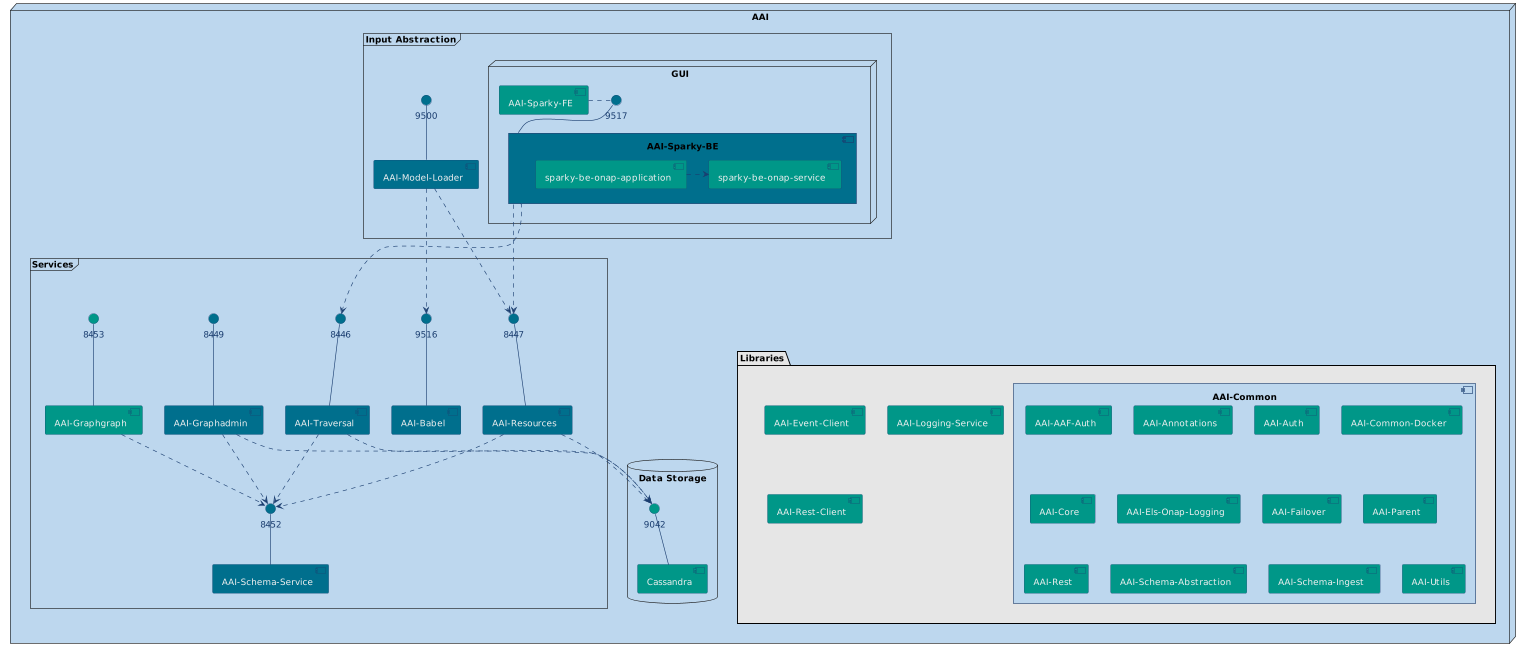

The diagram above was rendered by PlantUML. Its source (embedded in the PNG):
@startuml
' --- Definitions ---

!$c_onap_base0 = "1a3d6f"
!$c_onap_base1 = "10699e"
!$c_onap_base2 = "07819b"
!$c_onap_base3 = "19a2a2"
!$c_onap_base4 = "5dbebb"
!$c_onap_base5 = "f0f0f0"
!$c_onap_bg0 = "e6e6e6"
!$c_onap_bg1 = "dae3f3"
!$c_onap_bg2 = "bdd7ee"
!$c_onap_navy = "1c2754"
!$c_onap_blue = "006f8d"
!$c_onap_green = "009788"

!define DEPRECATED Gray
!define OOM $c_onap_blue

skinparam dpi 60
skinparam defaultFontName Noto Sans Display
skinparam defaultFontSize 14
skinparam BorderColor $c_onap_base1
skinparam ArrowColor $c_onap_base0
skinparam component {
  BackgroundColor $c_onap_green
  BorderColor $c_onap_base0
  FontColor $c_onap_base5
}
skinparam interface {
  BackgroundColor $c_onap_green
  BorderColor $c_onap_base0
  FontColor $c_onap_base0
}
skinparam frame {
  BackgroundColor $c_onap_bg1
  FontColor $c_onap_base0
}
skinparam node {
  BackgroundColor $c_onap_bg0
  FontColor $c_onap_base0
}
skinparam package {
  BackgroundColor $c_onap_bg2
  FontColor $c_onap_base5
}
skinparam folder {
  BackgroundColor $c_onap_bg0
  FontColor $c_onap_base0
}
skinparam database {
  BackgroundColor $c_onap_bg2
  FontColor $c_onap_base0
}

' --- Elements ---

node "AAI" as aai {

 frame "Input Abstraction" as inputAbstraction {

    node "GUI" as gui {

      [AAI-Sparky-FE] as sparkyFe

      component "AAI-Sparky-BE" as sparkyBe #OOM {
        [sparky-be-onap-application] as sparkyBeOnapApplication
        [sparky-be-onap-service] as sparkyBeOnapService

        sparkyBeOnapApplication .right.> sparkyBeOnapService
      }

      interface "9517" as sparkyBePort #OOM
      sparkyBe -up- sparkyBePort
      sparkyFe .right. sparkyBePort
    }

    [AAI-Model-Loader] as modelLoader #OOM
    interface "9500" as modelLoaderPort #OOM
    modelLoader -up- modelLoaderPort
  }

  frame "Services" as dataManagement {
    together {
      [AAI-Babel] as babel #OOM
      [AAI-Resources] as resources #OOM

      interface "9516" as babelPort #OOM
      interface "8447" as resourcesPort1 #OOM

      babel -up- babelPort
      resources -up-  resourcesPort1
    }

    [AAI-Graphadmin] as graphadmin #OOM
    [AAI-Graphgraph] as graphgraph
    [AAI-Schema-Service] as schemaService #OOM
    [AAI-Traversal] as traversal #OOM

    interface "8449" as graphadminPort1 #OOM
    interface "8453" as graphgraphPort
    interface "8452" as schemaServicePort1 #OOM
    interface "8446" as traversalPort1 #OOM

    graphadmin -up- graphadminPort1
    graphgraph -up- graphgraphPort
    schemaService -up- schemaServicePort1
    traversal -up-  traversalPort1

    graphadmin ..> schemaServicePort1
    graphgraph ..> schemaServicePort1
  }

  database "Data Storage" as dataStorage {
    [Cassandra] as cassandra
    interface 9042 as cassandraPort
    cassandra -up- cassandraPort
  }

  folder "Libraries" as libraries {
    component "AAI-Common" as common {
      [AAI-AAF-Auth]
      [AAI-Annotations]
      [AAI-Auth]
      [AAI-Common-Docker]
      [AAI-Core]
      [AAI-Els-Onap-Logging]
      [AAI-Failover]
      [AAI-Parent]
      [AAI-Rest]
      [AAI-Schema-Abstraction]
      [AAI-Schema-Ingest]
      [AAI-Utils]
    }
    [AAI-Event-Client] as eventClient
    [AAI-Logging-Service] as loggingService
    [AAI-Rest-Client] as restClient
  }

}

' --- Layout ---

'inputAbstraction -[hidden]-> dataManagement
dataManagement -[hidden]-> libraries

' --- Connections ---

modelLoader ..> resourcesPort1
modelLoader ..> babelPort
sparkyBe ..> traversalPort1 
sparkyBe ..> resourcesPort1 
graphadmin ..> cassandraPort
resources ..> schemaServicePort1
traversal ..> schemaServicePort1
resources ..> cassandraPort
traversal ..> cassandraPort
@enduml